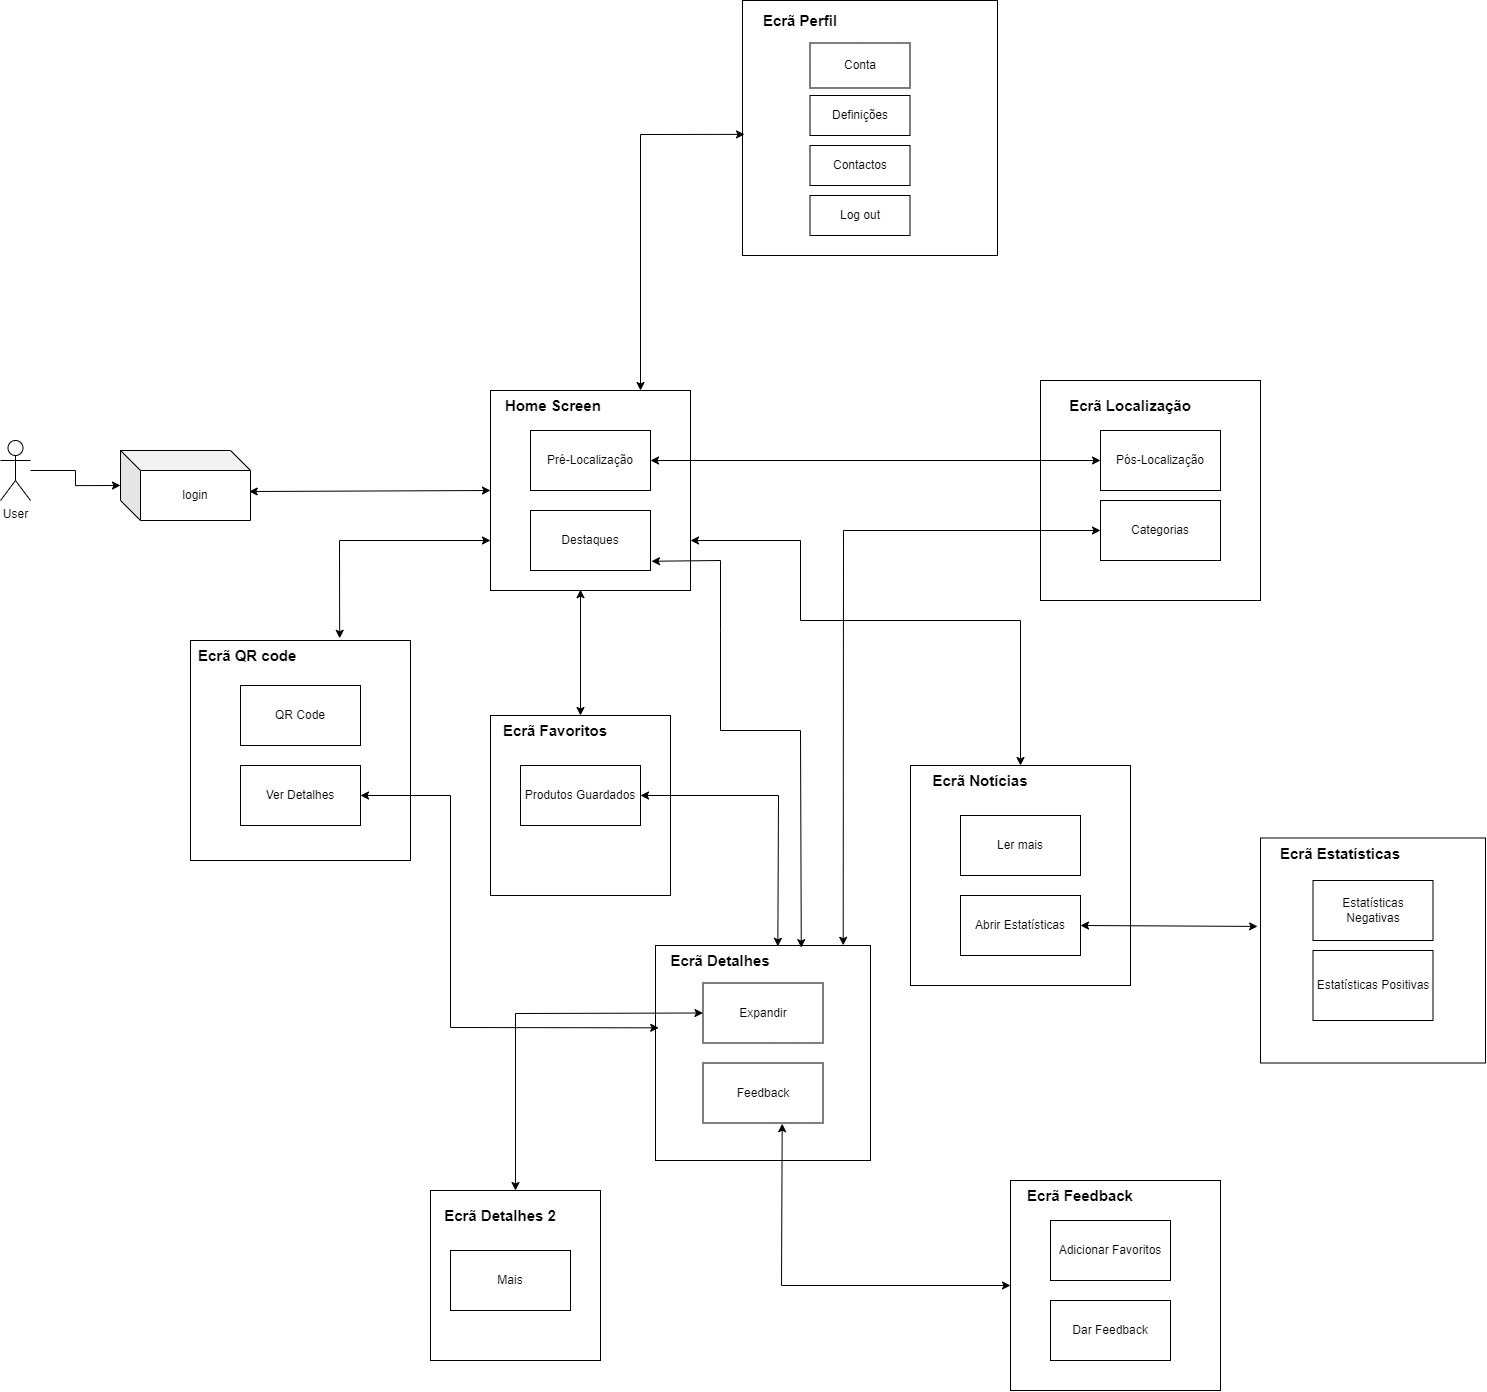

The diagram above was exported from draw.io. Its source (the exported page's mxGraphModel, read from the mxfile embedded in the PNG):
<mxGraphModel dx="2587" dy="2180" grid="1" gridSize="10" guides="1" tooltips="1" connect="1" arrows="1" fold="1" page="1" pageScale="1" pageWidth="827" pageHeight="1169" math="0" shadow="0">
  <root>
    <mxCell id="0" />
    <mxCell id="1" parent="0" />
    <mxCell id="J3kRT1Ztb4MQWpDzgxtP-18" value="" style="whiteSpace=wrap;html=1;aspect=fixed;" vertex="1" parent="1">
      <mxGeometry x="520" y="30" width="200" height="200" as="geometry" />
    </mxCell>
    <mxCell id="J3kRT1Ztb4MQWpDzgxtP-19" value="login" style="shape=cube;whiteSpace=wrap;html=1;boundedLbl=1;backgroundOutline=1;darkOpacity=0.05;darkOpacity2=0.1;size=20;" vertex="1" parent="1">
      <mxGeometry x="150" y="90" width="130" height="70" as="geometry" />
    </mxCell>
    <mxCell id="J3kRT1Ztb4MQWpDzgxtP-20" style="edgeStyle=orthogonalEdgeStyle;rounded=0;orthogonalLoop=1;jettySize=auto;html=1;entryX=0;entryY=0;entryDx=0;entryDy=35;entryPerimeter=0;" edge="1" parent="1" source="J3kRT1Ztb4MQWpDzgxtP-21" target="J3kRT1Ztb4MQWpDzgxtP-19">
      <mxGeometry relative="1" as="geometry" />
    </mxCell>
    <mxCell id="J3kRT1Ztb4MQWpDzgxtP-21" value="User" style="shape=umlActor;verticalLabelPosition=bottom;verticalAlign=top;html=1;outlineConnect=0;" vertex="1" parent="1">
      <mxGeometry x="30" y="80" width="30" height="60" as="geometry" />
    </mxCell>
    <mxCell id="J3kRT1Ztb4MQWpDzgxtP-22" value="Pré-Localização" style="rounded=0;whiteSpace=wrap;html=1;" vertex="1" parent="1">
      <mxGeometry x="560" y="70" width="120" height="60" as="geometry" />
    </mxCell>
    <mxCell id="J3kRT1Ztb4MQWpDzgxtP-23" value="Destaques" style="rounded=0;whiteSpace=wrap;html=1;" vertex="1" parent="1">
      <mxGeometry x="560" y="150" width="120" height="60" as="geometry" />
    </mxCell>
    <mxCell id="J3kRT1Ztb4MQWpDzgxtP-24" value="" style="endArrow=classic;startArrow=classic;html=1;rounded=0;exitX=0.99;exitY=0.586;exitDx=0;exitDy=0;entryX=0;entryY=0.5;entryDx=0;entryDy=0;exitPerimeter=0;" edge="1" parent="1" source="J3kRT1Ztb4MQWpDzgxtP-19" target="J3kRT1Ztb4MQWpDzgxtP-18">
      <mxGeometry width="50" height="50" relative="1" as="geometry">
        <mxPoint x="424" y="170" as="sourcePoint" />
        <mxPoint x="610" y="300" as="targetPoint" />
      </mxGeometry>
    </mxCell>
    <mxCell id="J3kRT1Ztb4MQWpDzgxtP-25" value="" style="whiteSpace=wrap;html=1;aspect=fixed;" vertex="1" parent="1">
      <mxGeometry x="1070" y="20" width="220" height="220" as="geometry" />
    </mxCell>
    <mxCell id="J3kRT1Ztb4MQWpDzgxtP-26" value="Pós-Localização" style="rounded=0;whiteSpace=wrap;html=1;" vertex="1" parent="1">
      <mxGeometry x="1130" y="70" width="120" height="60" as="geometry" />
    </mxCell>
    <mxCell id="J3kRT1Ztb4MQWpDzgxtP-27" value="" style="endArrow=classic;startArrow=classic;html=1;rounded=0;exitX=1;exitY=0.5;exitDx=0;exitDy=0;entryX=0;entryY=0.5;entryDx=0;entryDy=0;" edge="1" parent="1" source="J3kRT1Ztb4MQWpDzgxtP-22" target="J3kRT1Ztb4MQWpDzgxtP-26">
      <mxGeometry width="50" height="50" relative="1" as="geometry">
        <mxPoint x="570" y="360" as="sourcePoint" />
        <mxPoint x="620" y="310" as="targetPoint" />
      </mxGeometry>
    </mxCell>
    <mxCell id="J3kRT1Ztb4MQWpDzgxtP-28" value="&lt;b&gt;&lt;font style=&quot;font-size: 15px;&quot;&gt;Home Screen&amp;nbsp;&lt;/font&gt;&lt;/b&gt;" style="text;html=1;strokeColor=none;fillColor=none;align=center;verticalAlign=middle;whiteSpace=wrap;rounded=0;" vertex="1" parent="1">
      <mxGeometry x="520" y="30" width="130" height="30" as="geometry" />
    </mxCell>
    <mxCell id="J3kRT1Ztb4MQWpDzgxtP-29" value="&lt;font style=&quot;font-size: 15px;&quot;&gt;&lt;b&gt;Ecrã Localização&lt;/b&gt;&lt;/font&gt;" style="text;html=1;strokeColor=none;fillColor=none;align=center;verticalAlign=middle;whiteSpace=wrap;rounded=0;" vertex="1" parent="1">
      <mxGeometry x="1080" y="30" width="160" height="30" as="geometry" />
    </mxCell>
    <mxCell id="J3kRT1Ztb4MQWpDzgxtP-30" value="Categorias" style="rounded=0;whiteSpace=wrap;html=1;" vertex="1" parent="1">
      <mxGeometry x="1130" y="140" width="120" height="60" as="geometry" />
    </mxCell>
    <mxCell id="J3kRT1Ztb4MQWpDzgxtP-31" value="" style="whiteSpace=wrap;html=1;aspect=fixed;" vertex="1" parent="1">
      <mxGeometry x="520" y="355" width="180" height="180" as="geometry" />
    </mxCell>
    <mxCell id="J3kRT1Ztb4MQWpDzgxtP-32" value="&lt;b&gt;&lt;font style=&quot;font-size: 15px;&quot;&gt;Ecrã Favoritos&lt;/font&gt;&lt;/b&gt;" style="text;html=1;strokeColor=none;fillColor=none;align=center;verticalAlign=middle;whiteSpace=wrap;rounded=0;" vertex="1" parent="1">
      <mxGeometry x="520" y="355" width="130" height="30" as="geometry" />
    </mxCell>
    <mxCell id="J3kRT1Ztb4MQWpDzgxtP-33" value="Produtos Guardados" style="rounded=0;whiteSpace=wrap;html=1;" vertex="1" parent="1">
      <mxGeometry x="550" y="405" width="120" height="60" as="geometry" />
    </mxCell>
    <mxCell id="J3kRT1Ztb4MQWpDzgxtP-34" value="" style="endArrow=classic;startArrow=classic;html=1;rounded=0;entryX=0.45;entryY=0.996;entryDx=0;entryDy=0;exitX=0.5;exitY=0;exitDx=0;exitDy=0;entryPerimeter=0;" edge="1" parent="1" source="J3kRT1Ztb4MQWpDzgxtP-31" target="J3kRT1Ztb4MQWpDzgxtP-18">
      <mxGeometry width="50" height="50" relative="1" as="geometry">
        <mxPoint x="680" y="300" as="sourcePoint" />
        <mxPoint x="1110" y="270" as="targetPoint" />
      </mxGeometry>
    </mxCell>
    <mxCell id="3dGIBlAHyX7bdRa1egX0-1" value="" style="whiteSpace=wrap;html=1;aspect=fixed;" vertex="1" parent="1">
      <mxGeometry x="220" y="280" width="220" height="220" as="geometry" />
    </mxCell>
    <mxCell id="3dGIBlAHyX7bdRa1egX0-2" value="&lt;span style=&quot;color: rgb(0, 0, 0); font-family: Helvetica; font-style: normal; font-variant-ligatures: normal; font-variant-caps: normal; letter-spacing: normal; orphans: 2; text-align: center; text-indent: 0px; text-transform: none; widows: 2; word-spacing: 0px; -webkit-text-stroke-width: 0px; background-color: rgb(251, 251, 251); text-decoration-thickness: initial; text-decoration-style: initial; text-decoration-color: initial; float: none; display: inline !important;&quot;&gt;&lt;font style=&quot;font-size: 15px;&quot;&gt;&lt;b&gt;Ecrã QR code&lt;/b&gt;&lt;/font&gt;&lt;/span&gt;" style="text;whiteSpace=wrap;html=1;" vertex="1" parent="1">
      <mxGeometry x="226" y="280" width="110" height="40" as="geometry" />
    </mxCell>
    <mxCell id="3dGIBlAHyX7bdRa1egX0-3" value="QR Code" style="rounded=0;whiteSpace=wrap;html=1;" vertex="1" parent="1">
      <mxGeometry x="270" y="325" width="120" height="60" as="geometry" />
    </mxCell>
    <mxCell id="3dGIBlAHyX7bdRa1egX0-4" value="Ver Detalhes" style="rounded=0;whiteSpace=wrap;html=1;" vertex="1" parent="1">
      <mxGeometry x="270" y="405" width="120" height="60" as="geometry" />
    </mxCell>
    <mxCell id="3dGIBlAHyX7bdRa1egX0-5" value="" style="whiteSpace=wrap;html=1;aspect=fixed;" vertex="1" parent="1">
      <mxGeometry x="940" y="405" width="220" height="220" as="geometry" />
    </mxCell>
    <mxCell id="3dGIBlAHyX7bdRa1egX0-6" value="Abrir Estatísticas" style="rounded=0;whiteSpace=wrap;html=1;" vertex="1" parent="1">
      <mxGeometry x="990" y="535" width="120" height="60" as="geometry" />
    </mxCell>
    <mxCell id="3dGIBlAHyX7bdRa1egX0-7" value="Ler mais" style="rounded=0;whiteSpace=wrap;html=1;" vertex="1" parent="1">
      <mxGeometry x="990" y="455" width="120" height="60" as="geometry" />
    </mxCell>
    <mxCell id="3dGIBlAHyX7bdRa1egX0-8" value="&lt;font style=&quot;font-size: 15px;&quot;&gt;&lt;b&gt;Ecrã Notícias&lt;/b&gt;&lt;/font&gt;" style="text;html=1;strokeColor=none;fillColor=none;align=center;verticalAlign=middle;whiteSpace=wrap;rounded=0;" vertex="1" parent="1">
      <mxGeometry x="930" y="405" width="160" height="30" as="geometry" />
    </mxCell>
    <mxCell id="3dGIBlAHyX7bdRa1egX0-9" value="" style="whiteSpace=wrap;html=1;aspect=fixed;" vertex="1" parent="1">
      <mxGeometry x="772" y="-360" width="255" height="255" as="geometry" />
    </mxCell>
    <mxCell id="3dGIBlAHyX7bdRa1egX0-10" value="Definições" style="rounded=0;whiteSpace=wrap;html=1;" vertex="1" parent="1">
      <mxGeometry x="839.5" y="-265" width="100" height="40" as="geometry" />
    </mxCell>
    <mxCell id="3dGIBlAHyX7bdRa1egX0-11" value="Conta" style="rounded=0;whiteSpace=wrap;html=1;" vertex="1" parent="1">
      <mxGeometry x="839.5" y="-317.5" width="100" height="45" as="geometry" />
    </mxCell>
    <mxCell id="3dGIBlAHyX7bdRa1egX0-12" value="&lt;font style=&quot;font-size: 15px;&quot;&gt;&lt;b&gt;Ecrã Perfil&lt;/b&gt;&lt;/font&gt;" style="text;html=1;strokeColor=none;fillColor=none;align=center;verticalAlign=middle;whiteSpace=wrap;rounded=0;" vertex="1" parent="1">
      <mxGeometry x="770" y="-355" width="120" height="30" as="geometry" />
    </mxCell>
    <mxCell id="3dGIBlAHyX7bdRa1egX0-13" value="Contactos" style="rounded=0;whiteSpace=wrap;html=1;" vertex="1" parent="1">
      <mxGeometry x="839.5" y="-215" width="100" height="40" as="geometry" />
    </mxCell>
    <mxCell id="3dGIBlAHyX7bdRa1egX0-14" value="Log out" style="rounded=0;whiteSpace=wrap;html=1;" vertex="1" parent="1">
      <mxGeometry x="839.5" y="-165" width="100" height="40" as="geometry" />
    </mxCell>
    <mxCell id="nJRXOJLXxtUJD6cL82KE-1" value="" style="endArrow=classic;startArrow=classic;html=1;rounded=0;entryX=0;entryY=0.75;entryDx=0;entryDy=0;exitX=0.678;exitY=-0.01;exitDx=0;exitDy=0;exitPerimeter=0;" edge="1" parent="1" source="3dGIBlAHyX7bdRa1egX0-1" target="J3kRT1Ztb4MQWpDzgxtP-18">
      <mxGeometry width="50" height="50" relative="1" as="geometry">
        <mxPoint x="320" y="310" as="sourcePoint" />
        <mxPoint x="400" y="240" as="targetPoint" />
        <Array as="points">
          <mxPoint x="369" y="180" />
        </Array>
      </mxGeometry>
    </mxCell>
    <mxCell id="nJRXOJLXxtUJD6cL82KE-2" value="" style="endArrow=classic;startArrow=classic;html=1;rounded=0;exitX=0.75;exitY=0;exitDx=0;exitDy=0;entryX=0.008;entryY=0.525;entryDx=0;entryDy=0;entryPerimeter=0;" edge="1" parent="1" source="J3kRT1Ztb4MQWpDzgxtP-18" target="3dGIBlAHyX7bdRa1egX0-9">
      <mxGeometry width="50" height="50" relative="1" as="geometry">
        <mxPoint x="640" y="-60" as="sourcePoint" />
        <mxPoint x="920" y="-137" as="targetPoint" />
        <Array as="points">
          <mxPoint x="670" y="-226" />
        </Array>
      </mxGeometry>
    </mxCell>
    <mxCell id="DZsmyEL4cHl4UFlWkS-3-1" value="" style="endArrow=classic;startArrow=classic;html=1;rounded=0;exitX=1;exitY=0.75;exitDx=0;exitDy=0;entryX=0.5;entryY=0;entryDx=0;entryDy=0;" edge="1" parent="1" source="J3kRT1Ztb4MQWpDzgxtP-18" target="3dGIBlAHyX7bdRa1egX0-5">
      <mxGeometry width="50" height="50" relative="1" as="geometry">
        <mxPoint x="900" y="410" as="sourcePoint" />
        <mxPoint x="1060" y="370" as="targetPoint" />
        <Array as="points">
          <mxPoint x="830" y="180" />
          <mxPoint x="830" y="260" />
          <mxPoint x="1050" y="260" />
        </Array>
      </mxGeometry>
    </mxCell>
    <mxCell id="1GFEn14ds9IzLJPEcFr5-1" value="" style="whiteSpace=wrap;html=1;aspect=fixed;" vertex="1" parent="1">
      <mxGeometry x="1290" y="477.5" width="225" height="225" as="geometry" />
    </mxCell>
    <mxCell id="1GFEn14ds9IzLJPEcFr5-2" value="Estatísticas Positivas" style="rounded=0;whiteSpace=wrap;html=1;" vertex="1" parent="1">
      <mxGeometry x="1342.5" y="590" width="120" height="70" as="geometry" />
    </mxCell>
    <mxCell id="1GFEn14ds9IzLJPEcFr5-3" value="Estatísticas Negativas" style="rounded=0;whiteSpace=wrap;html=1;" vertex="1" parent="1">
      <mxGeometry x="1342.5" y="520" width="120" height="60" as="geometry" />
    </mxCell>
    <mxCell id="1GFEn14ds9IzLJPEcFr5-4" value="&lt;b&gt;&lt;font style=&quot;font-size: 15px;&quot;&gt;Ecrã Estatísticas&lt;/font&gt;&lt;/b&gt;" style="text;html=1;strokeColor=none;fillColor=none;align=center;verticalAlign=middle;whiteSpace=wrap;rounded=0;" vertex="1" parent="1">
      <mxGeometry x="1290" y="477.5" width="160" height="30" as="geometry" />
    </mxCell>
    <mxCell id="1GFEn14ds9IzLJPEcFr5-5" value="" style="endArrow=classic;startArrow=classic;html=1;rounded=0;exitX=1;exitY=0.5;exitDx=0;exitDy=0;entryX=-0.013;entryY=0.393;entryDx=0;entryDy=0;entryPerimeter=0;" edge="1" parent="1" source="3dGIBlAHyX7bdRa1egX0-6" target="1GFEn14ds9IzLJPEcFr5-1">
      <mxGeometry width="50" height="50" relative="1" as="geometry">
        <mxPoint x="1280" y="480" as="sourcePoint" />
        <mxPoint x="1330" y="430" as="targetPoint" />
      </mxGeometry>
    </mxCell>
    <mxCell id="xHyl6Q7W90T3uGIvfT3D-1" value="" style="whiteSpace=wrap;html=1;aspect=fixed;" vertex="1" parent="1">
      <mxGeometry x="685" y="585" width="215" height="215" as="geometry" />
    </mxCell>
    <mxCell id="xHyl6Q7W90T3uGIvfT3D-2" value="&lt;font style=&quot;font-size: 15px;&quot;&gt;&lt;b&gt;Ecrã Detalhes&lt;/b&gt;&lt;/font&gt;" style="text;html=1;strokeColor=none;fillColor=none;align=center;verticalAlign=middle;whiteSpace=wrap;rounded=0;" vertex="1" parent="1">
      <mxGeometry x="670" y="585" width="160" height="30" as="geometry" />
    </mxCell>
    <mxCell id="xHyl6Q7W90T3uGIvfT3D-3" value="Feedback" style="rounded=0;whiteSpace=wrap;html=1;" vertex="1" parent="1">
      <mxGeometry x="732.5" y="702.5" width="120" height="60" as="geometry" />
    </mxCell>
    <mxCell id="xHyl6Q7W90T3uGIvfT3D-4" value="Expandir" style="rounded=0;whiteSpace=wrap;html=1;" vertex="1" parent="1">
      <mxGeometry x="732.5" y="622.5" width="120" height="60" as="geometry" />
    </mxCell>
    <mxCell id="vrE9n0Z6X8FYQvkZyexU-2" value="" style="endArrow=classic;startArrow=classic;html=1;rounded=0;exitX=1;exitY=0.5;exitDx=0;exitDy=0;entryX=0.569;entryY=0.004;entryDx=0;entryDy=0;entryPerimeter=0;" edge="1" parent="1" source="J3kRT1Ztb4MQWpDzgxtP-33" target="xHyl6Q7W90T3uGIvfT3D-1">
      <mxGeometry width="50" height="50" relative="1" as="geometry">
        <mxPoint x="860" y="390" as="sourcePoint" />
        <mxPoint x="808" y="580" as="targetPoint" />
        <Array as="points">
          <mxPoint x="808" y="435" />
        </Array>
      </mxGeometry>
    </mxCell>
    <mxCell id="5QHFDt_bBaaidML1zadl-1" value="" style="endArrow=classic;startArrow=classic;html=1;rounded=0;entryX=0.015;entryY=0.383;entryDx=0;entryDy=0;entryPerimeter=0;exitX=1;exitY=0.5;exitDx=0;exitDy=0;" edge="1" parent="1" source="3dGIBlAHyX7bdRa1egX0-4" target="xHyl6Q7W90T3uGIvfT3D-1">
      <mxGeometry width="50" height="50" relative="1" as="geometry">
        <mxPoint x="860" y="390" as="sourcePoint" />
        <mxPoint x="910" y="340" as="targetPoint" />
        <Array as="points">
          <mxPoint x="480" y="435" />
          <mxPoint x="480" y="667" />
        </Array>
      </mxGeometry>
    </mxCell>
    <mxCell id="5QHFDt_bBaaidML1zadl-2" value="" style="endArrow=classic;startArrow=classic;html=1;rounded=0;exitX=1.008;exitY=0.846;exitDx=0;exitDy=0;exitPerimeter=0;entryX=0.678;entryY=0.01;entryDx=0;entryDy=0;entryPerimeter=0;" edge="1" parent="1" source="J3kRT1Ztb4MQWpDzgxtP-23" target="xHyl6Q7W90T3uGIvfT3D-1">
      <mxGeometry width="50" height="50" relative="1" as="geometry">
        <mxPoint x="860" y="390" as="sourcePoint" />
        <mxPoint x="830" y="580" as="targetPoint" />
        <Array as="points">
          <mxPoint x="750" y="200" />
          <mxPoint x="750" y="270" />
          <mxPoint x="750" y="370" />
          <mxPoint x="830" y="370" />
        </Array>
      </mxGeometry>
    </mxCell>
    <mxCell id="FMtj1xxYQlaIYFkJRdOZ-1" value="" style="whiteSpace=wrap;html=1;aspect=fixed;" vertex="1" parent="1">
      <mxGeometry x="1040" y="820" width="210" height="210" as="geometry" />
    </mxCell>
    <mxCell id="FMtj1xxYQlaIYFkJRdOZ-2" value="Adicionar Favoritos" style="rounded=0;whiteSpace=wrap;html=1;" vertex="1" parent="1">
      <mxGeometry x="1080" y="860" width="120" height="60" as="geometry" />
    </mxCell>
    <mxCell id="FMtj1xxYQlaIYFkJRdOZ-3" value="&lt;div&gt;&lt;font style=&quot;font-size: 15px;&quot;&gt;&lt;b&gt;Ecrã Feedback&lt;/b&gt;&lt;/font&gt;&lt;/div&gt;" style="text;html=1;strokeColor=none;fillColor=none;align=center;verticalAlign=middle;whiteSpace=wrap;rounded=0;" vertex="1" parent="1">
      <mxGeometry x="1030" y="820" width="160" height="30" as="geometry" />
    </mxCell>
    <mxCell id="FMtj1xxYQlaIYFkJRdOZ-4" value="Dar Feedback" style="rounded=0;whiteSpace=wrap;html=1;" vertex="1" parent="1">
      <mxGeometry x="1080" y="940" width="120" height="60" as="geometry" />
    </mxCell>
    <mxCell id="jJALgt8ywGRJkxT2dukf-1" value="" style="endArrow=classic;startArrow=classic;html=1;rounded=0;exitX=0.66;exitY=1.012;exitDx=0;exitDy=0;exitPerimeter=0;" edge="1" parent="1" source="xHyl6Q7W90T3uGIvfT3D-3" target="FMtj1xxYQlaIYFkJRdOZ-1">
      <mxGeometry width="50" height="50" relative="1" as="geometry">
        <mxPoint x="830" y="900" as="sourcePoint" />
        <mxPoint x="880" y="850" as="targetPoint" />
        <Array as="points">
          <mxPoint x="811" y="925" />
        </Array>
      </mxGeometry>
    </mxCell>
    <mxCell id="tCPIBXgq-8T--Fdcl81G-4" value="" style="endArrow=classic;startArrow=classic;html=1;rounded=0;entryX=0;entryY=0.5;entryDx=0;entryDy=0;exitX=0.873;exitY=-0.001;exitDx=0;exitDy=0;exitPerimeter=0;" edge="1" parent="1" source="xHyl6Q7W90T3uGIvfT3D-1" target="J3kRT1Ztb4MQWpDzgxtP-30">
      <mxGeometry width="50" height="50" relative="1" as="geometry">
        <mxPoint x="890" y="450" as="sourcePoint" />
        <mxPoint x="1019.5" y="270" as="targetPoint" />
        <Array as="points">
          <mxPoint x="873" y="170" />
        </Array>
      </mxGeometry>
    </mxCell>
    <mxCell id="y8WiUe8fOVaawtgV7lqE-1" value="" style="whiteSpace=wrap;html=1;aspect=fixed;" vertex="1" parent="1">
      <mxGeometry x="460" y="830" width="170" height="170" as="geometry" />
    </mxCell>
    <mxCell id="y8WiUe8fOVaawtgV7lqE-2" value="Mais" style="rounded=0;whiteSpace=wrap;html=1;" vertex="1" parent="1">
      <mxGeometry x="480" y="890" width="120" height="60" as="geometry" />
    </mxCell>
    <mxCell id="y8WiUe8fOVaawtgV7lqE-3" value="&lt;div&gt;&lt;font style=&quot;font-size: 15px;&quot;&gt;&lt;b&gt;Ecrã Detalhes 2&lt;/b&gt;&lt;/font&gt;&lt;/div&gt;" style="text;html=1;strokeColor=none;fillColor=none;align=center;verticalAlign=middle;whiteSpace=wrap;rounded=0;" vertex="1" parent="1">
      <mxGeometry x="450" y="840" width="160" height="30" as="geometry" />
    </mxCell>
    <mxCell id="y8WiUe8fOVaawtgV7lqE-4" value="" style="endArrow=classic;startArrow=classic;html=1;rounded=0;entryX=0;entryY=0.5;entryDx=0;entryDy=0;exitX=0.5;exitY=0;exitDx=0;exitDy=0;" edge="1" parent="1" source="y8WiUe8fOVaawtgV7lqE-1" target="xHyl6Q7W90T3uGIvfT3D-4">
      <mxGeometry width="50" height="50" relative="1" as="geometry">
        <mxPoint x="620" y="900" as="sourcePoint" />
        <mxPoint x="670" y="850" as="targetPoint" />
        <Array as="points">
          <mxPoint x="545" y="653" />
        </Array>
      </mxGeometry>
    </mxCell>
  </root>
</mxGraphModel>